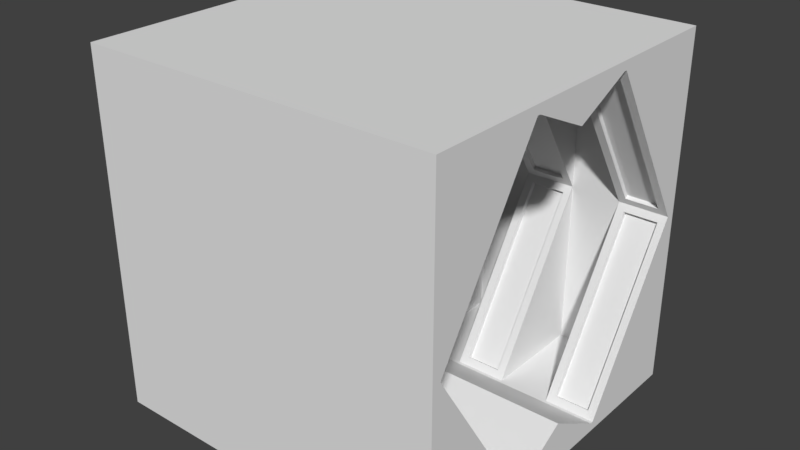 # Source: Finish.blend  (saved by Blender 2.79.0; exported with 4.5.12 LTS)
import bpy
from mathutils import Matrix  # noqa: F401  (used for matrix-valued properties, if any)

bpy.ops.wm.read_factory_settings(use_empty=True)
scene = bpy.context.scene
scene.name = 'Scene'

# ---- collections
col_collection_1 = bpy.data.collections.new('Collection 1'); scene.collection.children.link(col_collection_1)

# ---- world
world_world = bpy.data.worlds.new('World'); scene.world = world_world
world_world.color = (0.05088, 0.05088, 0.05088)
world_world.use_sun_shadow = False
world_world.sun_shadow_jitter_overblur = 0.0
world_world.cycles.sampling_method = 'MANUAL'

# ---- meshes
me_cylinder_001 = bpy.data.meshes.new('Cylinder.001')
me_cylinder_001.from_pydata([(-3.126e-06, 96.99, -100.0), (-1.907e-06, 100.0, 100.0), (19.51, 98.08, 100.0), (18.92, 95.12, -100.0), (37.11, 89.6, -100.0), (53.88, 80.64, -100.0), (68.58, 68.58, -100.0), (80.64, 53.88, -100.0), (89.6, 37.11, -100.0), (95.12, 18.92, -100.0), (96.99, 2.936e-05, -100.0), (95.12, -18.92, -100.0), (89.6, -37.11, -100.0), (80.64, -53.88, -100.0), (68.58, -68.58, -100.0), (53.88, -80.64, -100.0), (37.11, -89.6, -100.0), (18.92, -95.12, -100.0), (-3.242e-05, -100.0, -100.0), (-3.052e-05, -89.47, -100.0), (18.04, -90.71, -100.0), (35.39, -85.45, -100.0), (51.38, -76.9, -100.0), (65.4, -65.4, -100.0), (76.9, -51.38, -100.0), (85.45, -35.39, -100.0), (90.71, -18.04, -100.0), (92.49, 3.038e-05, -100.0), (90.71, 18.04, -100.0), (85.45, 35.39, -100.0), (76.9, 51.38, -100.0), (65.4, 65.4, -100.0), (51.38, 76.9, -100.0), (35.39, 85.45, -100.0), (18.04, 90.71, -100.0), (-1.907e-06, 89.47, -100.0), (-19.51, 98.08, -100.0), (-18.92, -95.12, -100.0), (-37.11, -89.6, -100.0), (-53.88, -80.64, -100.0), (-68.58, -68.58, -100.0), (-80.64, -53.88, -100.0), (-89.6, -37.11, -100.0), (-95.12, -18.92, -100.0), (-96.99, 0.0001185, -100.0), (-95.12, 18.92, -100.0), (-89.6, 37.11, -100.0), (-80.64, 53.88, -100.0), (-68.58, 68.58, -100.0), (-53.88, 80.64, -100.0), (-37.11, 89.6, -100.0), (-18.04, 90.71, -100.0), (-35.39, 85.45, -100.0), (-51.38, 76.9, -100.0), (-65.4, 65.4, -100.0), (-76.9, 51.38, -100.0), (-85.45, 35.39, -100.0), (-90.71, 18.04, -100.0), (-92.49, 9.391e-05, -100.0), (-90.71, -18.04, -100.0), (-85.45, -35.39, -100.0), (-76.9, -51.38, -100.0), (-65.4, -65.4, -100.0), (-51.38, -76.9, -100.0), (-35.39, -85.45, -100.0), (-18.04, -90.71, -100.0), (-19.51, 98.08, 100.0), (100.0, 3.052e-05, 100.0), (89.47, 3.052e-05, 100.0), (87.75, -17.46, 100.0), (82.66, -34.24, 100.0), (74.39, -49.71, 100.0), (63.27, -63.27, 100.0), (49.71, -74.39, 100.0), (34.24, -82.66, 100.0), (17.46, -87.75, 100.0), (-3.052e-05, -89.47, 100.0), (-17.46, -87.75, 100.0), (-34.24, -82.66, 100.0), (-49.71, -74.39, 100.0), (-63.27, -63.27, 100.0), (-74.39, -49.71, 100.0), (-82.66, -34.24, 100.0), (-87.75, -17.46, 100.0), (-89.47, 9.155e-05, 100.0), (-98.08, 19.51, 100.0), (-100.0, 0.0001221, 100.0), (-98.08, -19.51, 100.0), (-92.39, -38.27, 100.0), (-83.15, -55.56, 100.0), (-70.71, -70.71, 100.0), (-55.56, -83.15, 100.0), (-38.27, -92.39, 100.0), (-19.51, -98.08, 100.0), (-3.242e-05, -100.0, 100.0), (19.51, -98.08, 100.0), (38.27, -92.39, 100.0), (55.56, -83.15, 100.0), (70.71, -70.71, 100.0), (83.15, -55.56, 100.0), (92.39, -38.27, 100.0), (98.08, -19.51, 100.0), (-38.27, 92.39, 100.0), (-55.56, 83.15, 100.0), (-70.71, 70.71, 100.0), (-83.15, 55.56, 100.0), (-92.39, 38.27, 100.0), (-87.75, 17.46, 100.0), (-82.66, 34.24, 100.0), (-74.39, 49.71, 100.0), (-63.27, 63.27, 100.0), (-49.71, 74.39, 100.0), (-34.24, 82.66, 100.0), (-17.46, 87.75, 100.0), (-1.907e-06, 89.47, 100.0), (17.46, 87.75, 100.0), (34.24, 82.66, 100.0), (49.71, 74.39, 100.0), (63.27, 63.27, 100.0), (74.39, 49.71, 100.0), (82.66, 34.24, 100.0), (87.75, 17.46, 100.0), (98.08, 19.51, 100.0), (92.39, 38.27, 100.0), (83.15, 55.56, 100.0), (70.71, 70.71, 100.0), (55.56, 83.15, 100.0), (38.27, 92.39, 100.0), (19.51, 98.08, -100.0), (-1.907e-06, 100.0, -100.0), (89.47, 3.052e-05, -100.0), (87.75, 17.46, -100.0), (82.66, 34.24, -100.0), (74.39, 49.71, -100.0), (63.27, 63.27, -100.0), (49.71, 74.39, -100.0), (34.24, 82.66, -100.0), (-17.46, 87.75, -100.0), (-34.24, 82.66, -100.0), (-49.71, 74.39, -100.0), (-63.27, 63.27, -100.0), (-74.39, 49.71, -100.0), (-82.66, 34.24, -100.0), (-87.75, 17.46, -100.0), (-89.47, 9.155e-05, -100.0), (-18.92, 95.12, -100.0), (38.27, 92.39, -100.0), (55.56, 83.15, -100.0), (70.71, 70.71, -100.0), (83.15, 55.56, -100.0), (92.39, 38.27, -100.0), (98.08, 19.51, -100.0), (100.0, 3.052e-05, -100.0), (98.08, -19.51, -100.0), (92.39, -38.27, -100.0), (83.15, -55.56, -100.0), (70.71, -70.71, -100.0), (55.56, -83.15, -100.0), (38.27, -92.39, -100.0), (19.51, -98.08, -100.0), (-3.247e-05, -96.99, -100.0), (-19.51, -98.08, -100.0), (-38.27, -92.39, -100.0), (-55.56, -83.15, -100.0), (-70.71, -70.71, -100.0), (-83.15, -55.56, -100.0), (-92.39, -38.27, -100.0), (-98.08, -19.51, -100.0), (-100.0, 0.0001221, -100.0), (-98.08, 19.51, -100.0), (-92.39, 38.27, -100.0), (-83.15, 55.56, -100.0), (-70.71, 70.71, -100.0), (-55.56, 83.15, -100.0), (-38.27, 92.39, -100.0), (-4.742e-07, 92.49, -100.0), (17.46, 87.75, -100.0), (87.75, -17.46, -100.0), (-87.75, -17.46, -100.0), (82.66, -34.24, -100.0), (-82.66, -34.24, -100.0), (74.39, -49.71, -100.0), (-74.39, -49.71, -100.0), (63.27, -63.27, -100.0), (-63.27, -63.27, -100.0), (49.71, -74.39, -100.0), (-49.71, -74.39, -100.0), (34.24, -82.66, -100.0), (-34.24, -82.66, -100.0), (17.46, -87.75, -100.0), (-17.46, -87.75, -100.0), (-3.053e-05, -92.49, -100.0), (-4.039e-07, 92.49, -85.0), (-18.92, 95.12, -85.0), (-3.046e-05, -92.49, -85.0), (-3.24e-05, -96.99, -85.0), (18.92, 95.12, -85.0), (-3.056e-06, 96.99, -85.0), (92.49, 3.038e-05, -85.0), (90.71, 18.04, -85.0), (85.45, 35.39, -85.0), (76.9, 51.38, -85.0), (65.4, 65.4, -85.0), (51.38, 76.9, -85.0), (35.39, 85.45, -85.0), (-18.04, 90.71, -85.0), (-35.39, 85.45, -85.0), (-51.38, 76.9, -85.0), (-65.4, 65.4, -85.0), (-76.9, 51.38, -85.0), (-85.45, 35.39, -85.0), (-90.71, 18.04, -85.0), (-92.49, 9.391e-05, -85.0), (37.11, 89.6, -85.0), (53.88, 80.64, -85.0), (68.58, 68.58, -85.0), (80.64, 53.88, -85.0), (89.6, 37.11, -85.0), (95.12, 18.92, -85.0), (96.99, 2.936e-05, -85.0), (95.12, -18.92, -85.0), (89.6, -37.11, -85.0), (80.64, -53.88, -85.0), (68.58, -68.58, -85.0), (53.88, -80.64, -85.0), (37.11, -89.6, -85.0), (18.92, -95.12, -85.0), (-18.92, -95.12, -85.0), (-37.11, -89.6, -85.0), (-53.88, -80.64, -85.0), (-68.58, -68.58, -85.0), (-80.64, -53.88, -85.0), (-89.6, -37.11, -85.0), (-95.12, -18.92, -85.0), (-96.99, 0.0001185, -85.0), (-95.12, 18.92, -85.0), (-89.6, 37.11, -85.0), (-80.64, 53.88, -85.0), (-68.58, 68.58, -85.0), (-53.88, 80.64, -85.0), (-37.11, 89.6, -85.0), (18.04, 90.71, -85.0), (90.71, -18.04, -85.0), (-90.71, -18.04, -85.0), (85.45, -35.39, -85.0), (-85.45, -35.39, -85.0), (76.9, -51.38, -85.0), (-76.9, -51.38, -85.0), (65.4, -65.4, -85.0), (-65.4, -65.4, -85.0), (51.38, -76.9, -85.0), (-51.38, -76.9, -85.0), (35.39, -85.45, -85.0), (-35.39, -85.45, -85.0), (18.04, -90.71, -85.0), (-18.04, -90.71, -85.0)], [], [(129, 1, 2, 128), (5, 6, 215, 214), (49, 50, 240, 239), (36, 66, 1, 129), (67, 68, 69, 70, 71, 72, 73, 74, 75, 76, 77, 78, 79, 80, 81, 82, 83, 84, 85, 86, 87, 88, 89, 90, 91, 92, 93, 94, 95, 96, 97, 98, 99, 100, 101), (1, 66, 102, 103, 104, 105, 106, 85, 84, 107, 108, 109, 110, 111, 112, 113, 114, 115, 116, 117, 118, 119, 120, 121, 68, 67, 122, 123, 124, 125, 126, 127, 2), (128, 2, 127, 146), (146, 127, 126, 147), (147, 126, 125, 148), (148, 125, 124, 149), (149, 124, 123, 150), (150, 123, 122, 151), (151, 122, 67, 152), (152, 67, 101, 153), (153, 101, 100, 154), (154, 100, 99, 155), (155, 99, 98, 156), (156, 98, 97, 157), (157, 97, 96, 158), (158, 96, 95, 159), (159, 95, 94, 18), (18, 94, 93, 161), (161, 93, 92, 162), (162, 92, 91, 163), (163, 91, 90, 164), (164, 90, 89, 165), (165, 89, 88, 166), (166, 88, 87, 167), (167, 87, 86, 168), (168, 86, 85, 169), (169, 85, 106, 170), (170, 106, 105, 171), (171, 105, 104, 172), (172, 104, 103, 173), (173, 103, 102, 174), (174, 102, 66, 36), (35, 176, 115, 114), (137, 35, 114, 113), (176, 136, 116, 115), (138, 137, 113, 112), (136, 135, 117, 116), (139, 138, 112, 111), (135, 134, 118, 117), (140, 139, 111, 110), (134, 133, 119, 118), (141, 140, 110, 109), (133, 132, 120, 119), (142, 141, 109, 108), (132, 131, 121, 120), (143, 142, 108, 107), (131, 130, 68, 121), (144, 143, 107, 84), (130, 177, 69, 68), (178, 144, 84, 83), (177, 179, 70, 69), (180, 178, 83, 82), (179, 181, 71, 70), (182, 180, 82, 81), (181, 183, 72, 71), (184, 182, 81, 80), (183, 185, 73, 72), (186, 184, 80, 79), (185, 187, 74, 73), (188, 186, 79, 78), (187, 189, 75, 74), (190, 188, 78, 77), (189, 19, 76, 75), (19, 190, 77, 76), (3, 0, 129, 128), (28, 27, 130, 131), (29, 28, 131, 132), (30, 29, 132, 133), (31, 30, 133, 134), (32, 31, 134, 135), (33, 32, 135, 136), (52, 51, 137, 138), (53, 52, 138, 139), (54, 53, 139, 140), (55, 54, 140, 141), (56, 55, 141, 142), (57, 56, 142, 143), (58, 57, 143, 144), (0, 145, 36, 129), (4, 3, 128, 146), (5, 4, 146, 147), (6, 5, 147, 148), (7, 6, 148, 149), (8, 7, 149, 150), (9, 8, 150, 151), (10, 9, 151, 152), (11, 10, 152, 153), (12, 11, 153, 154), (13, 12, 154, 155), (14, 13, 155, 156), (15, 14, 156, 157), (16, 15, 157, 158), (17, 16, 158, 159), (160, 17, 159, 18), (37, 160, 18, 161), (38, 37, 161, 162), (39, 38, 162, 163), (40, 39, 163, 164), (41, 40, 164, 165), (42, 41, 165, 166), (43, 42, 166, 167), (44, 43, 167, 168), (45, 44, 168, 169), (46, 45, 169, 170), (47, 46, 170, 171), (48, 47, 171, 172), (49, 48, 172, 173), (50, 49, 173, 174), (145, 50, 174, 36), (175, 34, 176, 35), (51, 175, 35, 137), (34, 33, 136, 176), (27, 26, 177, 130), (59, 58, 144, 178), (26, 25, 179, 177), (60, 59, 178, 180), (25, 24, 181, 179), (61, 60, 180, 182), (24, 23, 183, 181), (62, 61, 182, 184), (23, 22, 185, 183), (63, 62, 184, 186), (22, 21, 187, 185), (64, 63, 186, 188), (21, 20, 189, 187), (65, 64, 188, 190), (20, 191, 19, 189), (191, 65, 190, 19), (197, 196, 213, 214, 215, 216, 217, 218, 219, 220, 221, 222, 223, 224, 225, 226, 195, 194, 254, 252, 250, 248, 246, 244, 242, 198, 199, 200, 201, 202, 203, 204, 241, 192, 193), (195, 227, 228, 229, 230, 231, 232, 233, 234, 235, 236, 237, 238, 239, 240, 193, 192, 205, 206, 207, 208, 209, 210, 211, 212, 243, 245, 247, 249, 251, 253, 255, 194), (50, 145, 193, 240), (6, 7, 216, 215), (34, 175, 192, 241), (7, 8, 217, 216), (175, 51, 205, 192), (8, 9, 218, 217), (33, 34, 241, 204), (9, 10, 219, 218), (26, 27, 198, 242), (10, 11, 220, 219), (58, 59, 243, 212), (11, 12, 221, 220), (25, 26, 242, 244), (12, 13, 222, 221), (59, 60, 245, 243), (13, 14, 223, 222), (24, 25, 244, 246), (14, 15, 224, 223), (0, 3, 196, 197), (60, 61, 247, 245), (15, 16, 225, 224), (27, 28, 199, 198), (23, 24, 246, 248), (16, 17, 226, 225), (28, 29, 200, 199), (61, 62, 249, 247), (17, 160, 195, 226), (29, 30, 201, 200), (22, 23, 248, 250), (160, 37, 227, 195), (30, 31, 202, 201), (62, 63, 251, 249), (37, 38, 228, 227), (31, 32, 203, 202), (21, 22, 250, 252), (38, 39, 229, 228), (32, 33, 204, 203), (63, 64, 253, 251), (39, 40, 230, 229), (51, 52, 206, 205), (20, 21, 252, 254), (40, 41, 231, 230), (52, 53, 207, 206), (64, 65, 255, 253), (41, 42, 232, 231), (53, 54, 208, 207), (191, 20, 254, 194), (42, 43, 233, 232), (54, 55, 209, 208), (65, 191, 194, 255), (43, 44, 234, 233), (55, 56, 210, 209), (44, 45, 235, 234), (56, 57, 211, 210), (45, 46, 236, 235), (57, 58, 212, 211), (46, 47, 237, 236), (145, 0, 197, 193), (47, 48, 238, 237), (3, 4, 213, 196), (48, 49, 239, 238), (4, 5, 214, 213)])
me_cylinder_001.use_remesh_preserve_volume = False
me_cylinder_001.use_remesh_preserve_attributes = False
me_cylinder_001.use_mirror_vertex_groups = False
me_cylinder_001.update()
me_cube_006 = bpy.data.meshes.new('Cube.006')
me_cube_006.from_pydata([(-100.0, -95.0, -95.0), (-100.0, -100.0, -100.0), (-100.0, -100.0, 100.0), (-100.0, 100.0, 100.0), (-100.0, 95.0, 95.0), (-100.0, -95.0, 95.0), (-100.0, 95.0, -95.0), (-100.0, 100.0, -100.0), (100.0, 100.0, -100.0), (100.0, -100.0, -100.0), (100.0, -100.0, 100.0), (100.0, 100.0, 100.0), (100.0, -95.0, -95.0), (100.0, 95.0, 95.0), (100.0, 95.0, -95.0), (100.0, -95.0, 95.0), (-71.43, 95.0, -95.0), (-42.86, 95.0, -95.0), (-14.29, 95.0, -95.0), (14.29, 95.0, -95.0), (42.86, 95.0, -95.0), (71.43, 95.0, -95.0), (71.43, 95.0, 95.0), (42.86, 95.0, 95.0), (14.29, 95.0, 95.0), (-14.29, 95.0, 95.0), (-42.86, 95.0, 95.0), (-71.43, 95.0, 95.0), (-71.43, -95.0, -95.0), (-42.86, -95.0, -95.0), (-14.29, -95.0, -95.0), (14.29, -95.0, -95.0), (42.86, -95.0, -95.0), (71.43, -95.0, -95.0), (71.43, -95.0, 95.0), (42.86, -95.0, 95.0), (14.29, -95.0, 95.0), (-14.29, -95.0, 95.0), (-42.86, -95.0, 95.0), (-71.43, -95.0, 95.0), (-100.0, 95.0, 0.0), (100.0, 95.0, 0.0), (-71.43, 95.0, 0.0), (-42.86, 95.0, 0.0), (-14.29, 95.0, 0.0), (14.29, 95.0, 0.0), (42.86, 95.0, 0.0), (71.43, 95.0, 0.0), (75.86, 37.37, -91.25), (95.56, 37.37, -91.25), (-95.56, 37.37, -91.25), (-75.86, 37.37, -91.25), (-38.42, 37.37, -91.25), (-18.72, 37.37, -91.25), (18.72, 37.37, -91.25), (38.42, 37.37, -91.25), (-95.56, 92.76, -3.748), (95.56, 92.76, -3.748), (-75.86, 92.76, -3.748), (-38.42, 92.76, -3.748), (-18.72, 92.76, -3.748), (18.72, 92.76, -3.748), (38.42, 92.76, -3.748), (75.86, 92.76, -3.748), (-95.19, 92.43, 4.065), (-95.19, 37.57, 90.94), (95.19, 92.43, 4.065), (95.19, 37.57, 90.94), (-76.24, 37.57, 90.94), (76.24, 37.57, 90.94), (38.05, 37.57, 90.94), (19.09, 37.57, 90.94), (-19.09, 37.57, 90.94), (-38.05, 37.57, 90.94), (-76.24, 92.43, 4.065), (-38.05, 92.43, 4.065), (-19.09, 92.43, 4.065), (19.09, 92.43, 4.065), (38.05, 92.43, 4.065), (76.24, 92.43, 4.065), (-100.0, -95.0, 0.0), (100.0, -95.0, 0.0), (71.43, -95.0, 0.0), (42.86, -95.0, 0.0), (14.29, -95.0, 0.0), (-14.29, -95.0, 0.0), (-42.86, -95.0, 0.0), (-71.43, -95.0, 0.0), (-95.37, -92.53, -3.913), (-95.37, -37.47, -91.09), (95.37, -92.53, -3.913), (95.93, -37.17, 91.56), (76.06, -37.47, -91.09), (95.37, -37.47, -91.09), (-75.5, -37.17, 91.56), (-95.93, -37.17, 91.56), (-76.06, -37.47, -91.09), (-38.23, -37.47, -91.09), (-18.91, -37.47, -91.09), (18.91, -37.47, -91.09), (38.23, -37.47, -91.09), (75.5, -37.17, 91.56), (38.79, -37.17, 91.56), (18.35, -37.17, 91.56), (-18.35, -37.17, 91.56), (-38.79, -37.17, 91.56), (76.06, -92.53, -3.913), (38.23, -92.53, -3.913), (18.91, -92.53, -3.913), (-18.91, -92.53, -3.913), (-38.23, -92.53, -3.913), (-76.06, -92.53, -3.913), (-100.0, 0.0, -75.61), (100.0, 0.0, -75.61), (-71.43, 0.0, -75.61), (-42.86, 0.0, -75.61), (-14.29, 0.0, -75.61), (14.29, 0.0, -75.61), (42.86, 0.0, -75.61), (71.43, 0.0, -75.61), (-100.0, 33.25, -95.0), (100.0, 33.25, -95.0), (-71.43, 33.25, -95.0), (-42.86, 33.25, -95.0), (-14.29, 33.25, -95.0), (14.29, 33.25, -95.0), (42.86, 33.25, -95.0), (71.43, 33.25, -95.0), (-100.0, -33.25, -95.0), (100.0, -33.25, -95.0), (-71.43, -33.25, -95.0), (-42.86, -33.25, -95.0), (-14.29, -33.25, -95.0), (14.29, -33.25, -95.0), (42.86, -33.25, -95.0), (71.43, -33.25, -95.0), (-71.43, -33.25, -95.0), (-71.43, 0.0, -75.61), (-42.86, -33.25, -95.0), (-42.86, 0.0, -75.61), (-71.43, 95.0, 0.0), (-42.86, 95.0, 0.0), (-100.0, 0.0, 79.63), (100.0, 0.0, 79.63), (71.43, 0.0, 79.63), (42.86, 0.0, 79.63), (14.29, 0.0, 79.63), (-14.29, 0.0, 79.63), (-42.86, 0.0, 79.63), (-71.43, 0.0, 79.63), (-100.0, -33.25, 95.0), (100.0, -33.25, 95.0), (71.43, -33.25, 95.0), (42.86, -33.25, 95.0), (14.29, -33.25, 95.0), (-14.29, -33.25, 95.0), (-42.86, -33.25, 95.0), (-71.43, -33.25, 95.0), (100.0, 33.25, 95.0), (71.43, 33.25, 95.0), (42.86, 33.25, 95.0), (14.29, 33.25, 95.0), (-14.29, 33.25, 95.0), (-42.86, 33.25, 95.0), (-71.43, 33.25, 95.0), (-100.0, 33.25, 95.0), (-95.93, -92.83, 3.44), (-100.0, -35.0, -95.0), (71.43, -35.0, -95.0), (100.0, -35.0, -95.0), (-71.43, -35.0, -95.0), (-42.86, -35.0, -95.0), (-14.29, -35.0, -95.0), (14.29, -35.0, -95.0), (42.86, -35.0, -95.0), (95.93, -92.83, 3.44), (75.5, -92.83, 3.44), (38.79, -92.83, 3.44), (18.35, -92.83, 3.44), (-18.35, -92.83, 3.44), (-38.79, -92.83, 3.44), (-75.5, -92.83, 3.44), (100.0, -95.0, 0.0), (100.0, -35.0, 95.0), (-71.43, -35.0, 95.0), (-100.0, -35.0, 95.0), (71.43, -35.0, 95.0), (42.86, -35.0, 95.0), (14.29, -35.0, 95.0), (-14.29, -35.0, 95.0), (-42.86, -35.0, 95.0), (71.43, -95.0, 0.0), (42.86, -95.0, 0.0), (14.29, -95.0, 0.0), (-14.29, -95.0, 0.0), (-42.86, -95.0, 0.0), (-71.43, -95.0, 0.0), (-100.0, -95.0, 0.0), (71.43, 35.0, -95.0), (100.0, 35.0, -95.0), (-100.0, 35.0, -95.0), (-71.43, 35.0, -95.0), (-42.86, 35.0, -95.0), (-14.29, 35.0, -95.0), (14.29, 35.0, -95.0), (42.86, 35.0, -95.0), (-100.0, 95.14, 0.0), (100.0, 95.14, 0.0), (-71.43, 95.14, 0.0), (-42.86, 95.14, 0.0), (-14.29, 95.14, 0.0), (14.29, 95.14, 0.0), (42.86, 95.14, 0.0), (71.43, 95.14, 0.0), (-100.0, 95.0, 0.0), (-100.0, 35.0, 95.0), (100.0, 95.0, 0.0), (100.0, 35.0, 95.0), (-71.43, 35.0, 95.0), (71.43, 35.0, 95.0), (42.86, 35.0, 95.0), (14.29, 35.0, 95.0), (-14.29, 35.0, 95.0), (-42.86, 35.0, 95.0), (-71.43, 95.0, 0.0), (-42.86, 95.0, 0.0), (-14.29, 95.0, 0.0), (14.29, 95.0, 0.0), (42.86, 95.0, 0.0), (71.43, 95.0, 0.0), (-95.19, 94.45, 5.34), (-95.19, 39.59, 92.21), (95.19, 94.45, 5.34), (95.19, 39.59, 92.21), (-76.24, 39.59, 92.21), (76.24, 39.59, 92.21), (38.05, 39.59, 92.21), (19.09, 39.59, 92.21), (-19.09, 39.59, 92.21), (-38.05, 39.59, 92.21), (-76.24, 94.45, 5.34), (-38.05, 94.45, 5.34), (-19.09, 94.45, 5.34), (19.09, 94.45, 5.34), (38.05, 94.45, 5.34), (76.24, 94.45, 5.34), (75.86, 39.91, -92.86), (95.56, 39.91, -92.86), (-95.56, 39.91, -92.86), (-75.86, 39.91, -92.86), (-38.42, 39.91, -92.86), (-18.72, 39.91, -92.86), (18.72, 39.91, -92.86), (38.42, 39.91, -92.86), (-95.56, 95.3, -5.357), (95.56, 95.3, -5.357), (-75.86, 95.3, -5.357), (-38.42, 95.3, -5.357), (-18.72, 95.3, -5.357), (18.72, 95.3, -5.357), (38.42, 95.3, -5.357), (75.86, 95.3, -5.357), (-95.37, -94.69, -5.279), (-95.37, -39.63, -92.45), (76.06, -39.63, -92.45), (95.37, -39.63, -92.45), (-76.06, -39.63, -92.45), (-38.23, -39.63, -92.45), (-18.91, -39.63, -92.45), (18.91, -39.63, -92.45), (38.23, -39.63, -92.45), (95.37, -94.69, -5.279), (76.06, -94.69, -5.279), (38.23, -94.69, -5.279), (18.91, -94.69, -5.279), (-18.91, -94.69, -5.279), (-38.23, -94.69, -5.279), (-76.06, -94.69, -5.279), (95.93, -94.34, 4.393), (95.93, -38.68, 92.51), (-75.5, -38.68, 92.51), (-95.93, -38.68, 92.51), (75.5, -38.68, 92.51), (38.79, -38.68, 92.51), (18.35, -38.68, 92.51), (-18.35, -38.68, 92.51), (-38.79, -38.68, 92.51), (75.5, -94.34, 4.393), (38.79, -94.34, 4.393), (18.35, -94.34, 4.393), (-18.35, -94.34, 4.393), (-38.79, -94.34, 4.393), (-75.5, -94.34, 4.393), (-95.93, -94.34, 4.393)], [], [(0, 1, 2, 3, 4, 165, 142, 150, 5, 80), (0, 128, 112, 120, 6, 40, 4, 3, 7, 1), (7, 8, 9, 1), (9, 10, 2, 1), (11, 3, 2, 10), (7, 3, 11, 8), (12, 9, 8, 11, 13, 41, 14, 121, 113, 129), (12, 81, 15, 151, 143, 158, 13, 11, 10, 9), (46, 23, 220, 228), (135, 33, 12, 129), (157, 39, 5, 150), (35, 83, 192, 187), (81, 12, 169, 182), (82, 83, 35, 34), (82, 34, 186, 191), (84, 85, 37, 36), (32, 31, 173, 174), (86, 87, 39, 38), (151, 15, 34, 152), (152, 34, 35, 153), (153, 35, 36, 154), (154, 36, 37, 155), (155, 37, 38, 156), (156, 38, 39, 157), (128, 0, 28, 130), (130, 28, 29, 131), (131, 29, 30, 132), (132, 30, 31, 133), (133, 31, 32, 134), (134, 32, 33, 135), (24, 45, 227, 221), (42, 43, 26, 27), (23, 24, 221, 220), (44, 45, 24, 25), (43, 44, 226, 225), (46, 47, 22, 23), (20, 21, 47, 46), (45, 19, 204, 211), (18, 19, 45, 44), (18, 44, 210, 203), (16, 17, 43, 42), (6, 16, 201, 200), (44, 43, 209, 210), (49, 57, 255, 247), (62, 61, 259, 260), (56, 50, 248, 254), (63, 48, 246, 261), (21, 14, 199, 198), (42, 40, 206, 208), (17, 18, 203, 202), (20, 46, 212, 205), (41, 47, 213, 207), (47, 21, 198, 213), (40, 6, 200, 206), (19, 20, 205, 204), (14, 41, 207, 199), (46, 45, 211, 212), (16, 42, 208, 201), (43, 17, 202, 209), (67, 69, 235, 233), (78, 70, 236, 244), (68, 65, 231, 234), (71, 77, 243, 237), (40, 42, 224, 214), (41, 13, 217, 216), (22, 47, 229, 219), (25, 26, 223, 222), (47, 41, 216, 229), (27, 4, 215, 218), (42, 27, 218, 224), (45, 46, 228, 227), (4, 40, 214, 215), (13, 22, 219, 217), (26, 43, 225, 223), (44, 25, 222, 226), (29, 28, 87, 86), (80, 5, 185, 197), (31, 30, 85, 84), (87, 28, 170, 196), (33, 32, 83, 82), (38, 37, 189, 190), (29, 86, 195, 171), (91, 175, 278, 279), (178, 103, 284, 289), (175, 176, 287, 278), (102, 177, 288, 283), (97, 110, 276, 267), (96, 89, 263, 266), (109, 98, 268, 275), (93, 92, 264, 265), (33, 82, 191, 168), (34, 15, 183, 186), (0, 80, 197, 167), (84, 36, 188, 193), (83, 32, 174, 192), (12, 33, 168, 169), (28, 0, 167, 170), (37, 85, 194, 189), (15, 81, 182, 183), (31, 84, 193, 173), (36, 35, 187, 188), (86, 38, 190, 195), (85, 30, 172, 194), (5, 39, 184, 185), (30, 29, 171, 172), (39, 87, 196, 184), (126, 118, 119, 127), (125, 117, 118, 126), (124, 116, 117, 125), (123, 115, 116, 124), (122, 114, 115, 123), (120, 112, 114, 122), (127, 119, 113, 121), (21, 127, 121, 14), (6, 120, 122, 16), (16, 122, 123, 17), (17, 123, 124, 18), (18, 124, 125, 19), (19, 125, 126, 20), (20, 126, 127, 21), (118, 134, 135, 119), (117, 133, 134, 118), (116, 132, 133, 117), (115, 131, 132, 116), (114, 130, 136, 137), (112, 128, 130, 114), (119, 135, 129, 113), (137, 136, 138, 139), (130, 131, 138, 136), (131, 115, 139, 138), (115, 114, 137, 139), (42, 43, 141, 140), (163, 148, 149, 164), (162, 147, 148, 163), (161, 146, 147, 162), (160, 145, 146, 161), (159, 144, 145, 160), (158, 143, 144, 159), (164, 149, 142, 165), (148, 156, 157, 149), (147, 155, 156, 148), (146, 154, 155, 147), (145, 153, 154, 146), (144, 152, 153, 145), (143, 151, 152, 144), (149, 157, 150, 142), (27, 164, 165, 4), (13, 158, 159, 22), (22, 159, 160, 23), (23, 160, 161, 24), (24, 161, 162, 25), (25, 162, 163, 26), (26, 163, 164, 27), (88, 89, 167, 197), (92, 93, 169, 168), (89, 96, 170, 167), (97, 98, 172, 171), (99, 100, 174, 173), (93, 90, 182, 169), (106, 92, 168, 191), (100, 107, 192, 174), (108, 99, 173, 193), (98, 109, 194, 172), (110, 97, 171, 195), (96, 111, 196, 170), (109, 110, 195, 194), (107, 108, 193, 192), (90, 106, 191, 182), (111, 88, 197, 196), (175, 91, 183, 182), (94, 95, 185, 184), (91, 101, 186, 183), (102, 103, 188, 187), (104, 105, 190, 189), (101, 176, 191, 186), (177, 102, 187, 192), (103, 178, 193, 188), (179, 104, 189, 194), (105, 180, 195, 190), (181, 94, 184, 196), (95, 166, 197, 185), (180, 179, 194, 195), (178, 177, 192, 193), (176, 175, 182, 191), (166, 181, 196, 197), (49, 48, 198, 199), (51, 50, 200, 201), (53, 52, 202, 203), (55, 54, 204, 205), (50, 56, 206, 200), (57, 49, 199, 207), (58, 51, 201, 208), (52, 59, 209, 202), (60, 53, 203, 210), (54, 61, 211, 204), (62, 55, 205, 212), (48, 63, 213, 198), (61, 62, 212, 211), (59, 60, 210, 209), (56, 58, 208, 206), (63, 57, 207, 213), (64, 65, 215, 214), (67, 66, 216, 217), (65, 68, 218, 215), (69, 67, 217, 219), (71, 70, 220, 221), (73, 72, 222, 223), (68, 74, 224, 218), (75, 73, 223, 225), (72, 76, 226, 222), (77, 71, 221, 227), (70, 78, 228, 220), (79, 69, 219, 229), (78, 77, 227, 228), (76, 75, 225, 226), (74, 64, 214, 224), (66, 79, 229, 216), (245, 232, 233, 235), (230, 240, 234, 231), (241, 242, 238, 239), (243, 244, 236, 237), (69, 79, 245, 235), (70, 71, 237, 236), (77, 78, 244, 243), (72, 73, 239, 238), (75, 76, 242, 241), (74, 68, 234, 240), (64, 74, 240, 230), (73, 75, 241, 239), (65, 64, 230, 231), (79, 66, 232, 245), (76, 72, 238, 242), (66, 67, 233, 232), (252, 253, 260, 259), (250, 251, 258, 257), (248, 249, 256, 254), (246, 247, 255, 261), (60, 59, 257, 258), (51, 58, 256, 249), (58, 56, 254, 256), (59, 52, 250, 257), (48, 49, 247, 246), (57, 63, 261, 255), (53, 60, 258, 251), (50, 51, 249, 248), (61, 54, 252, 259), (52, 53, 251, 250), (55, 62, 260, 253), (54, 55, 253, 252), (268, 267, 276, 275), (270, 269, 274, 273), (265, 264, 272, 271), (266, 263, 262, 277), (98, 97, 267, 268), (111, 96, 266, 277), (100, 99, 269, 270), (110, 109, 275, 276), (90, 93, 265, 271), (108, 107, 273, 274), (92, 106, 272, 264), (106, 90, 271, 272), (107, 100, 270, 273), (89, 88, 262, 263), (88, 111, 277, 262), (99, 108, 274, 269), (292, 293, 281, 280), (278, 287, 282, 279), (288, 289, 284, 283), (290, 291, 286, 285), (181, 166, 293, 292), (104, 179, 290, 285), (95, 94, 280, 281), (180, 105, 286, 291), (101, 91, 279, 282), (94, 181, 292, 280), (103, 102, 283, 284), (166, 95, 281, 293), (105, 104, 285, 286), (179, 180, 291, 290), (176, 101, 282, 287), (177, 178, 289, 288)])
me_cube_006.use_remesh_preserve_volume = False
me_cube_006.use_remesh_preserve_attributes = False
me_cube_006.use_mirror_vertex_groups = False
me_cube_006.update()

# ---- objects
ob_cylinder = bpy.data.objects.new('Cylinder', me_cylinder_001)
ob_cube = bpy.data.objects.new('Cube', me_cube_006)

# ---- transforms, parenting, visibility, modifiers, constraints
ob_cylinder.location = (0.0, 0.0, 0.0)
ob_cylinder.rotation_euler = (0.0, 1.571, 0.0)
ob_cylinder.scale = (4.0, 4.0, 0.2)
ob_cylinder.lineart.crease_threshold = 0.0
ob_cube.location = (0.0, 0.0, 0.0)
ob_cube.scale = (5.0, 5.0, 5.0)
ob_cube.lineart.crease_threshold = 0.0

# ---- collection membership
col_collection_1.objects.link(ob_cylinder)
col_collection_1.objects.link(ob_cube)

# ---- scene / render settings (as saved in the file)
scene.frame_start = 1; scene.frame_end = 250; scene.frame_set(1)
scene.render.engine = 'BLENDER_EEVEE_NEXT'
scene.render.resolution_percentage = 50
scene.render.dither_intensity = 0.0
scene.cycles.use_denoising = False
scene.cycles.samples = 128
scene.cycles.sampling_pattern = 'TABULATED_SOBOL'
scene.cycles.use_adaptive_sampling = False
scene.cycles.use_light_tree = False
scene.cycles.blur_glossy = 0.0
scene.cycles.sample_clamp_indirect = 0.0
scene.view_settings.view_transform = 'Standard'
scene.unit_settings.scale_length = 0.01
bpy.context.view_layer.update()

# ---- added for rendering (the .blend has no active camera and no usable light): camera, sun
cam_auto = bpy.data.cameras.new('AutoCamera')
cam_auto.lens = 50.0
cam_auto.sensor_width = 36.0
cam_auto.clip_end = 28124.4
ob_auto_camera = bpy.data.objects.new('AutoCamera', cam_auto)
scene.collection.objects.link(ob_auto_camera)
ob_auto_camera.location = (1602.54, -1923.04, 1282.03)
ob_auto_camera.rotation_euler = (1.09748, -7.21219e-08, 0.694738)
scene.camera = ob_auto_camera
light_auto_sun = bpy.data.lights.new('AutoSun', 'SUN')
light_auto_sun.energy = 3.0
light_auto_sun.angle = 0.0523599
ob_auto_sun = bpy.data.objects.new('AutoSun', light_auto_sun)
scene.collection.objects.link(ob_auto_sun)
ob_auto_sun.rotation_euler = (0.872665, 0.174533, 0.523599)
bpy.context.view_layer.update()
